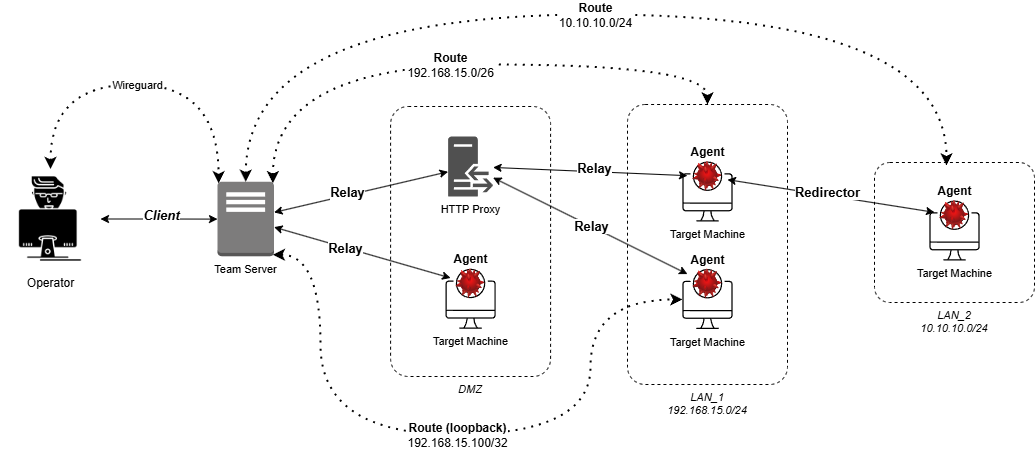

The diagram above was exported from draw.io. Its source (the exported page's mxGraphModel, read from the mxfile embedded in the PNG):
<mxGraphModel dx="1434" dy="858" grid="1" gridSize="10" guides="1" tooltips="1" connect="1" arrows="1" fold="1" page="1" pageScale="1" pageWidth="827" pageHeight="1169" math="0" shadow="0">
  <root>
    <mxCell id="0" />
    <mxCell id="1" parent="0" />
    <mxCell id="fvD6ar8WuVACB2V7IDCN-14" value="&lt;i&gt;&lt;font&gt;LAN_2&lt;/font&gt;&lt;/i&gt;&lt;div&gt;&lt;i&gt;&lt;font&gt;10.10.10.0/24&lt;/font&gt;&lt;/i&gt;&lt;/div&gt;" style="rounded=1;whiteSpace=wrap;html=1;labelBackgroundColor=none;labelBorderColor=none;fillColor=none;strokeWidth=1;shadow=0;glass=0;align=center;arcSize=11;labelPosition=center;verticalLabelPosition=bottom;verticalAlign=top;dashed=1;fontSize=11;" vertex="1" parent="1">
      <mxGeometry x="914" y="248" width="160" height="140" as="geometry" />
    </mxCell>
    <mxCell id="fvD6ar8WuVACB2V7IDCN-13" value="&lt;i&gt;&lt;font&gt;DMZ&lt;/font&gt;&lt;/i&gt;" style="rounded=1;whiteSpace=wrap;html=1;labelBackgroundColor=none;labelBorderColor=none;fillColor=none;strokeWidth=1;shadow=0;glass=0;align=center;arcSize=11;labelPosition=center;verticalLabelPosition=bottom;verticalAlign=top;dashed=1;fontSize=11;" vertex="1" parent="1">
      <mxGeometry x="430.09" y="192" width="160" height="270" as="geometry" />
    </mxCell>
    <mxCell id="fvD6ar8WuVACB2V7IDCN-3" value="" style="edgeStyle=orthogonalEdgeStyle;rounded=0;orthogonalLoop=1;jettySize=auto;html=1;endArrow=classic;endFill=1;startArrow=classic;startFill=1;" edge="1" parent="1" source="fvD6ar8WuVACB2V7IDCN-1" target="fvD6ar8WuVACB2V7IDCN-2">
      <mxGeometry relative="1" as="geometry" />
    </mxCell>
    <mxCell id="fvD6ar8WuVACB2V7IDCN-4" value="&lt;span style=&quot;font-size: 13px;&quot;&gt;&lt;i&gt;&lt;b&gt;Client&lt;/b&gt;&lt;/i&gt;&lt;/span&gt;" style="edgeLabel;html=1;align=center;verticalAlign=middle;resizable=0;points=[];" vertex="1" connectable="0" parent="fvD6ar8WuVACB2V7IDCN-3">
      <mxGeometry x="-0.2807" y="4" relative="1" as="geometry">
        <mxPoint x="18" as="offset" />
      </mxGeometry>
    </mxCell>
    <mxCell id="fvD6ar8WuVACB2V7IDCN-1" value="Operator" style="shape=image;html=1;verticalAlign=top;verticalLabelPosition=bottom;labelBackgroundColor=#ffffff;imageAspect=0;aspect=fixed;image=https://cdn0.iconfinder.com/data/icons/software-engineering-and-video-gaming/512/77_hacker_user_gammer_programmer-128.png" vertex="1" parent="1">
      <mxGeometry x="40" y="254.5" width="100" height="100" as="geometry" />
    </mxCell>
    <mxCell id="fvD6ar8WuVACB2V7IDCN-6" value="Target Machine" style="sketch=0;verticalLabelPosition=bottom;sketch=0;aspect=fixed;html=1;verticalAlign=top;strokeColor=none;fillColor=#000000;align=center;outlineConnect=0;pointerEvents=1;shape=mxgraph.citrix2.citrix_provisioning_target_device;fontSize=11;" vertex="1" parent="1">
      <mxGeometry x="485" y="354.25" width="50.18" height="60" as="geometry" />
    </mxCell>
    <mxCell id="fvD6ar8WuVACB2V7IDCN-20" style="rounded=0;orthogonalLoop=1;jettySize=auto;html=1;startArrow=classic;startFill=1;" edge="1" parent="1" source="fvD6ar8WuVACB2V7IDCN-2" target="fvD6ar8WuVACB2V7IDCN-10">
      <mxGeometry relative="1" as="geometry" />
    </mxCell>
    <mxCell id="fvD6ar8WuVACB2V7IDCN-22" value="&lt;span style=&quot;font-size: 13px;&quot;&gt;&lt;b&gt;Relay&lt;/b&gt;&lt;/span&gt;" style="edgeLabel;html=1;align=center;verticalAlign=middle;resizable=0;points=[];" vertex="1" connectable="0" parent="fvD6ar8WuVACB2V7IDCN-20">
      <mxGeometry x="-0.1993" y="-1" relative="1" as="geometry">
        <mxPoint y="-1" as="offset" />
      </mxGeometry>
    </mxCell>
    <mxCell id="fvD6ar8WuVACB2V7IDCN-2" value="Team Server" style="outlineConnect=0;dashed=0;verticalLabelPosition=bottom;verticalAlign=top;align=center;html=1;shape=mxgraph.aws3.traditional_server;fillColor=#7D7C7C;gradientColor=none;fontSize=11;" vertex="1" parent="1">
      <mxGeometry x="257" y="267.25" width="56.5" height="74.5" as="geometry" />
    </mxCell>
    <mxCell id="fvD6ar8WuVACB2V7IDCN-8" value="Target Machine" style="sketch=0;verticalLabelPosition=bottom;sketch=0;aspect=fixed;html=1;verticalAlign=top;strokeColor=none;fillColor=#000000;align=center;outlineConnect=0;pointerEvents=1;shape=mxgraph.citrix2.citrix_provisioning_target_device;fontSize=11;" vertex="1" parent="1">
      <mxGeometry x="968.91" y="286" width="50.18" height="60" as="geometry" />
    </mxCell>
    <mxCell id="fvD6ar8WuVACB2V7IDCN-10" value="&lt;b&gt;Agent&lt;/b&gt;" style="image;html=1;image=img/lib/clip_art/computers/Virus_128x128.png;labelPosition=center;verticalLabelPosition=top;align=center;verticalAlign=bottom;" vertex="1" parent="1">
      <mxGeometry x="490.09000000000003" y="354.25" width="40" height="30" as="geometry" />
    </mxCell>
    <mxCell id="fvD6ar8WuVACB2V7IDCN-23" style="rounded=0;orthogonalLoop=1;jettySize=auto;html=1;startArrow=classic;startFill=1;endArrow=classic;endFill=1;" edge="1" parent="1" source="fvD6ar8WuVACB2V7IDCN-11" target="fvD6ar8WuVACB2V7IDCN-29">
      <mxGeometry relative="1" as="geometry">
        <mxPoint x="1080" y="369" as="targetPoint" />
      </mxGeometry>
    </mxCell>
    <mxCell id="fvD6ar8WuVACB2V7IDCN-24" value="&lt;span style=&quot;font-size: 13px;&quot;&gt;&lt;b&gt;Redirector&lt;/b&gt;&lt;/span&gt;" style="edgeLabel;html=1;align=center;verticalAlign=middle;resizable=0;points=[];" vertex="1" connectable="0" parent="fvD6ar8WuVACB2V7IDCN-23">
      <mxGeometry x="-0.229" y="2" relative="1" as="geometry">
        <mxPoint x="-27" y="-10" as="offset" />
      </mxGeometry>
    </mxCell>
    <mxCell id="fvD6ar8WuVACB2V7IDCN-11" value="&lt;b&gt;Agent&lt;/b&gt;" style="image;html=1;image=img/lib/clip_art/computers/Virus_128x128.png;labelPosition=center;verticalLabelPosition=top;align=center;verticalAlign=bottom;" vertex="1" parent="1">
      <mxGeometry x="974" y="286" width="40" height="30" as="geometry" />
    </mxCell>
    <mxCell id="fvD6ar8WuVACB2V7IDCN-27" value="&lt;i&gt;&lt;font&gt;LAN_1&lt;/font&gt;&lt;/i&gt;&lt;div&gt;&lt;i&gt;&lt;font&gt;192.168.15.0/24&lt;/font&gt;&lt;/i&gt;&lt;/div&gt;" style="rounded=1;whiteSpace=wrap;html=1;labelBackgroundColor=none;labelBorderColor=none;fillColor=none;strokeWidth=1;shadow=0;glass=0;align=center;arcSize=11;labelPosition=center;verticalLabelPosition=bottom;verticalAlign=top;dashed=1;fontSize=11;" vertex="1" parent="1">
      <mxGeometry x="667" y="190" width="160" height="280" as="geometry" />
    </mxCell>
    <mxCell id="fvD6ar8WuVACB2V7IDCN-31" style="rounded=0;orthogonalLoop=1;jettySize=auto;html=1;startArrow=classic;startFill=1;" edge="1" parent="1" source="fvD6ar8WuVACB2V7IDCN-29" target="fvD6ar8WuVACB2V7IDCN-30">
      <mxGeometry relative="1" as="geometry" />
    </mxCell>
    <mxCell id="fvD6ar8WuVACB2V7IDCN-32" value="&lt;font style=&quot;font-size: 13px;&quot;&gt;&lt;b&gt;R&lt;/b&gt;&lt;b style=&quot;&quot;&gt;elay&lt;/b&gt;&lt;/font&gt;" style="edgeLabel;html=1;align=center;verticalAlign=middle;resizable=0;points=[];" vertex="1" connectable="0" parent="fvD6ar8WuVACB2V7IDCN-31">
      <mxGeometry x="-0.222" y="-4" relative="1" as="geometry">
        <mxPoint x="-18" as="offset" />
      </mxGeometry>
    </mxCell>
    <mxCell id="fvD6ar8WuVACB2V7IDCN-28" value="Target Machine" style="sketch=0;verticalLabelPosition=bottom;sketch=0;aspect=fixed;html=1;verticalAlign=top;strokeColor=none;fillColor=#000000;align=center;outlineConnect=0;pointerEvents=1;shape=mxgraph.citrix2.citrix_provisioning_target_device;fontSize=11;" vertex="1" parent="1">
      <mxGeometry x="721.91" y="247" width="50.18" height="60" as="geometry" />
    </mxCell>
    <mxCell id="fvD6ar8WuVACB2V7IDCN-29" value="&lt;b&gt;Agent&lt;/b&gt;" style="image;html=1;image=img/lib/clip_art/computers/Virus_128x128.png;labelPosition=center;verticalLabelPosition=top;align=center;verticalAlign=bottom;" vertex="1" parent="1">
      <mxGeometry x="727" y="247" width="40" height="30" as="geometry" />
    </mxCell>
    <mxCell id="fvD6ar8WuVACB2V7IDCN-33" style="rounded=0;orthogonalLoop=1;jettySize=auto;html=1;startArrow=classic;startFill=1;" edge="1" parent="1" source="fvD6ar8WuVACB2V7IDCN-30" target="fvD6ar8WuVACB2V7IDCN-2">
      <mxGeometry relative="1" as="geometry" />
    </mxCell>
    <mxCell id="fvD6ar8WuVACB2V7IDCN-34" value="&lt;span style=&quot;font-size: 13px;&quot;&gt;&lt;b&gt;Relay&lt;/b&gt;&lt;/span&gt;" style="edgeLabel;html=1;align=center;verticalAlign=middle;resizable=0;points=[];" vertex="1" connectable="0" parent="fvD6ar8WuVACB2V7IDCN-33">
      <mxGeometry x="0.1486" y="-3" relative="1" as="geometry">
        <mxPoint as="offset" />
      </mxGeometry>
    </mxCell>
    <mxCell id="fvD6ar8WuVACB2V7IDCN-30" value="HTTP Proxy" style="sketch=0;pointerEvents=1;shadow=0;dashed=0;html=1;strokeColor=none;fillColor=#505050;labelPosition=center;verticalLabelPosition=bottom;verticalAlign=top;outlineConnect=0;align=center;shape=mxgraph.office.servers.reverse_proxy;fontSize=11;" vertex="1" parent="1">
      <mxGeometry x="487.59" y="222" width="45" height="60" as="geometry" />
    </mxCell>
    <mxCell id="fvD6ar8WuVACB2V7IDCN-35" value="" style="endArrow=classic;dashed=1;html=1;dashPattern=1 3;strokeWidth=2;rounded=0;startArrow=classic;startFill=1;endFill=1;edgeStyle=orthogonalEdgeStyle;curved=1;exitX=0.5;exitY=0;exitDx=0;exitDy=0;entryX=0.02;entryY=0.02;entryDx=0;entryDy=0;entryPerimeter=0;" edge="1" parent="1" source="fvD6ar8WuVACB2V7IDCN-1" target="fvD6ar8WuVACB2V7IDCN-2">
      <mxGeometry width="50" height="50" relative="1" as="geometry">
        <mxPoint x="130" y="210" as="sourcePoint" />
        <mxPoint x="190" y="170" as="targetPoint" />
        <Array as="points">
          <mxPoint x="90" y="170" />
          <mxPoint x="258" y="170" />
        </Array>
      </mxGeometry>
    </mxCell>
    <mxCell id="fvD6ar8WuVACB2V7IDCN-36" value="Wireguard" style="edgeLabel;html=1;align=center;verticalAlign=middle;resizable=0;points=[];" vertex="1" connectable="0" parent="fvD6ar8WuVACB2V7IDCN-35">
      <mxGeometry x="0.0317" y="-5" relative="1" as="geometry">
        <mxPoint x="-10" y="-5" as="offset" />
      </mxGeometry>
    </mxCell>
    <mxCell id="fvD6ar8WuVACB2V7IDCN-37" value="" style="endArrow=classic;dashed=1;html=1;dashPattern=1 3;strokeWidth=2;rounded=0;startArrow=classic;startFill=1;endFill=1;edgeStyle=orthogonalEdgeStyle;curved=1;entryX=0.5;entryY=0;entryDx=0;entryDy=0;exitX=0.98;exitY=0.02;exitDx=0;exitDy=0;exitPerimeter=0;" edge="1" parent="1" source="fvD6ar8WuVACB2V7IDCN-2" target="fvD6ar8WuVACB2V7IDCN-27">
      <mxGeometry width="50" height="50" relative="1" as="geometry">
        <mxPoint x="350" y="135" as="sourcePoint" />
        <mxPoint x="545" y="147" as="targetPoint" />
        <Array as="points">
          <mxPoint x="312" y="150" />
          <mxPoint x="747" y="150" />
        </Array>
      </mxGeometry>
    </mxCell>
    <mxCell id="fvD6ar8WuVACB2V7IDCN-38" value="&lt;b&gt;&lt;font style=&quot;font-size: 12px;&quot;&gt;Route&lt;/font&gt;&lt;/b&gt;&lt;div&gt;&lt;font style=&quot;font-size: 12px;&quot;&gt;192.168.15.0/26&lt;/font&gt;&lt;/div&gt;" style="edgeLabel;html=1;align=center;verticalAlign=middle;resizable=0;points=[];" vertex="1" connectable="0" parent="fvD6ar8WuVACB2V7IDCN-37">
      <mxGeometry x="0.0317" y="-5" relative="1" as="geometry">
        <mxPoint x="-10" y="-5" as="offset" />
      </mxGeometry>
    </mxCell>
    <mxCell id="fvD6ar8WuVACB2V7IDCN-40" value="" style="endArrow=classic;dashed=1;html=1;dashPattern=1 3;strokeWidth=2;rounded=0;startArrow=classic;startFill=1;endFill=1;edgeStyle=orthogonalEdgeStyle;curved=1;entryX=0.45;entryY=0.021;entryDx=0;entryDy=0;exitX=0.5;exitY=0;exitDx=0;exitDy=0;exitPerimeter=0;entryPerimeter=0;" edge="1" parent="1" source="fvD6ar8WuVACB2V7IDCN-2" target="fvD6ar8WuVACB2V7IDCN-14">
      <mxGeometry width="50" height="50" relative="1" as="geometry">
        <mxPoint x="292.59" y="649" as="sourcePoint" />
        <mxPoint x="727.59" y="624" as="targetPoint" />
        <Array as="points">
          <mxPoint x="285" y="100" />
          <mxPoint x="986" y="100" />
        </Array>
      </mxGeometry>
    </mxCell>
    <mxCell id="fvD6ar8WuVACB2V7IDCN-41" value="&lt;b&gt;&lt;font style=&quot;font-size: 12px;&quot;&gt;Route&lt;/font&gt;&lt;/b&gt;&lt;div&gt;&lt;font style=&quot;font-size: 12px;&quot;&gt;10.10.10.0/24&lt;/font&gt;&lt;/div&gt;" style="edgeLabel;html=1;align=center;verticalAlign=middle;resizable=0;points=[];" vertex="1" connectable="0" parent="fvD6ar8WuVACB2V7IDCN-40">
      <mxGeometry x="0.0317" y="-5" relative="1" as="geometry">
        <mxPoint x="-10" y="-5" as="offset" />
      </mxGeometry>
    </mxCell>
    <mxCell id="fvD6ar8WuVACB2V7IDCN-42" value="Target Machine" style="sketch=0;verticalLabelPosition=bottom;sketch=0;aspect=fixed;html=1;verticalAlign=top;strokeColor=none;fillColor=#000000;align=center;outlineConnect=0;pointerEvents=1;shape=mxgraph.citrix2.citrix_provisioning_target_device;fontSize=11;" vertex="1" parent="1">
      <mxGeometry x="721.91" y="354.5" width="50.18" height="60" as="geometry" />
    </mxCell>
    <mxCell id="fvD6ar8WuVACB2V7IDCN-44" style="rounded=0;orthogonalLoop=1;jettySize=auto;html=1;startArrow=classic;startFill=1;" edge="1" parent="1" source="fvD6ar8WuVACB2V7IDCN-43" target="fvD6ar8WuVACB2V7IDCN-30">
      <mxGeometry relative="1" as="geometry" />
    </mxCell>
    <mxCell id="fvD6ar8WuVACB2V7IDCN-45" value="&lt;span style=&quot;font-size: 13px;&quot;&gt;&lt;b&gt;Relay&lt;/b&gt;&lt;/span&gt;" style="edgeLabel;html=1;align=center;verticalAlign=middle;resizable=0;points=[];" vertex="1" connectable="0" parent="fvD6ar8WuVACB2V7IDCN-44">
      <mxGeometry x="0.0741" y="4" relative="1" as="geometry">
        <mxPoint x="10" as="offset" />
      </mxGeometry>
    </mxCell>
    <mxCell id="fvD6ar8WuVACB2V7IDCN-43" value="&lt;b&gt;Agent&lt;/b&gt;" style="image;html=1;image=img/lib/clip_art/computers/Virus_128x128.png;labelPosition=center;verticalLabelPosition=top;align=center;verticalAlign=bottom;" vertex="1" parent="1">
      <mxGeometry x="727" y="354.5" width="40" height="30" as="geometry" />
    </mxCell>
    <mxCell id="fvD6ar8WuVACB2V7IDCN-46" value="" style="endArrow=classic;dashed=1;html=1;dashPattern=1 3;strokeWidth=2;rounded=0;startArrow=classic;startFill=1;endFill=1;edgeStyle=orthogonalEdgeStyle;curved=1;exitX=0.98;exitY=0.98;exitDx=0;exitDy=0;exitPerimeter=0;" edge="1" parent="1" source="fvD6ar8WuVACB2V7IDCN-2" target="fvD6ar8WuVACB2V7IDCN-42">
      <mxGeometry width="50" height="50" relative="1" as="geometry">
        <mxPoint x="295" y="277" as="sourcePoint" />
        <mxPoint x="1022" y="282" as="targetPoint" />
        <Array as="points">
          <mxPoint x="360" y="340" />
          <mxPoint x="360" y="520" />
          <mxPoint x="630" y="520" />
          <mxPoint x="630" y="385" />
        </Array>
      </mxGeometry>
    </mxCell>
    <mxCell id="fvD6ar8WuVACB2V7IDCN-47" value="&lt;b&gt;&lt;font style=&quot;font-size: 12px;&quot;&gt;Route (loopback)&lt;/font&gt;&lt;/b&gt;&lt;div&gt;&lt;span style=&quot;background-color: light-dark(#ffffff, var(--ge-dark-color, #121212)); color: light-dark(rgb(0, 0, 0), rgb(255, 255, 255));&quot;&gt;&lt;font style=&quot;font-size: 12px;&quot;&gt;192.168.15.100/32&lt;/font&gt;&lt;/span&gt;&lt;/div&gt;" style="edgeLabel;html=1;align=center;verticalAlign=middle;resizable=0;points=[];" vertex="1" connectable="0" parent="fvD6ar8WuVACB2V7IDCN-46">
      <mxGeometry x="0.0317" y="-5" relative="1" as="geometry">
        <mxPoint x="-10" y="-5" as="offset" />
      </mxGeometry>
    </mxCell>
  </root>
</mxGraphModel>